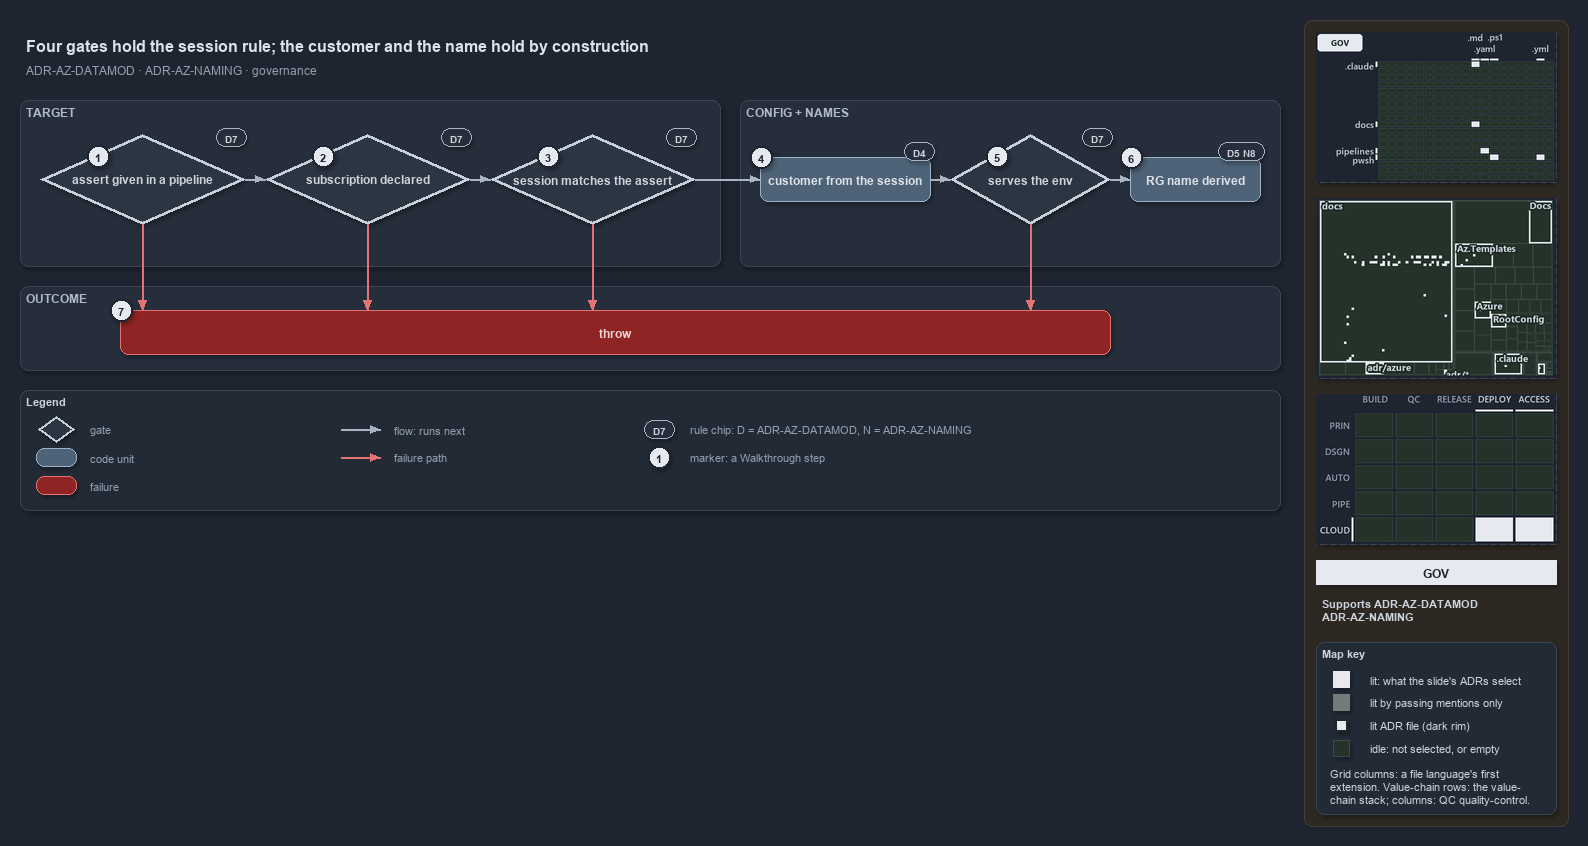

The diagram above was exported from draw.io. Its source (the exported page's mxGraphModel, read from the mxfile embedded in the PNG):
<mxGraphModel dx="1024" dy="768" grid="0" gridSize="10" guides="1" tooltips="1" connect="1" arrows="1" fold="1" page="1" pageScale="1" pageWidth="1572" pageHeight="640" background="#1E2430" math="0" shadow="1">
  <root>
    <mxCell id="0" />
    <mxCell id="1" parent="0" />
    <mxCell id="sidebar-bg" value="" style="rounded=1;arcSize=2;html=1;fillColor=#2E2823;strokeColor=#453C33;shadow=0;" vertex="1" parent="1">
      <mxGeometry x="1304" y="4" width="264" height="806" as="geometry" />
    </mxCell>
    <mxCell id="title" value="Four gates hold the session rule; the customer and the name hold by construction" style="text;html=1;align=left;verticalAlign=middle;fontSize=16;fontStyle=1;fontColor=#DDE2E9;" vertex="1" parent="1">
      <mxGeometry x="20" y="14" width="1260" height="30" as="geometry" />
    </mxCell>
    <mxCell id="subtitle" value="ADR-AZ-DATAMOD &amp;#183; ADR-AZ-NAMING &amp;#183; governance" style="text;html=1;align=left;verticalAlign=middle;fontSize=12;fontColor=#949FAE;" vertex="1" parent="1">
      <mxGeometry x="20" y="44" width="1240" height="20" as="geometry" />
    </mxCell>
    <mxCell id="band-target" value="TARGET" style="rounded=1;html=1;arcSize=3;fillColor=#262E3B;strokeColor=#3A4555;verticalAlign=top;align=left;spacingLeft=8;fontStyle=1;fontSize=12;fontColor=#B0BAC7;" vertex="1" parent="1">
      <mxGeometry x="20" y="84" width="700" height="166" as="geometry" />
    </mxCell>
    <mxCell id="band-config" value="CONFIG + NAMES" style="rounded=1;html=1;arcSize=3;fillColor=#262E3B;strokeColor=#3A4555;verticalAlign=top;align=left;spacingLeft=8;fontStyle=1;fontSize=12;fontColor=#B0BAC7;" vertex="1" parent="1">
      <mxGeometry x="740" y="84" width="540" height="166" as="geometry" />
    </mxCell>
    <mxCell id="band-outcome" value="OUTCOME" style="rounded=1;html=1;arcSize=3;fillColor=#262E3B;strokeColor=#3A4555;verticalAlign=top;align=left;spacingLeft=8;fontStyle=1;fontSize=12;fontColor=#B0BAC7;" vertex="1" parent="1">
      <mxGeometry x="20" y="270" width="1260" height="84" as="geometry" />
    </mxCell>
    <mxCell id="g-assert-given" value="&lt;b&gt;assert given in a pipeline&lt;/b&gt;" style="rhombus;whiteSpace=wrap;html=1;fillColor=#2C3542;strokeColor=#C7D0DB;strokeWidth=3;fontColor=#CDD3DC;fontSize=12;" vertex="1" parent="1">
      <mxGeometry x="40" y="118" width="205" height="90" as="geometry" />
    </mxCell>
    <mxCell id="g-declared" value="&lt;b&gt;subscription declared&lt;/b&gt;" style="rhombus;whiteSpace=wrap;html=1;fillColor=#2C3542;strokeColor=#C7D0DB;strokeWidth=3;fontColor=#CDD3DC;fontSize=12;" vertex="1" parent="1">
      <mxGeometry x="265" y="118" width="205" height="90" as="geometry" />
    </mxCell>
    <mxCell id="g-matches" value="&lt;b&gt;session matches the assert&lt;/b&gt;" style="rhombus;whiteSpace=wrap;html=1;fillColor=#2C3542;strokeColor=#C7D0DB;strokeWidth=3;fontColor=#CDD3DC;fontSize=12;" vertex="1" parent="1">
      <mxGeometry x="490" y="118" width="205" height="90" as="geometry" />
    </mxCell>
    <mxCell id="g-customer" value="&lt;b&gt;customer from the session&lt;/b&gt;" style="rounded=1;whiteSpace=wrap;html=1;arcSize=20;fillColor=#4E6378;strokeColor=#9FB3C8;fontColor=#DDE2E9;fontSize=12;" vertex="1" parent="1">
      <mxGeometry x="760" y="141" width="170" height="44" as="geometry" />
    </mxCell>
    <mxCell id="g-serves" value="&lt;b&gt;serves the env&lt;/b&gt;" style="rhombus;whiteSpace=wrap;html=1;fillColor=#2C3542;strokeColor=#C7D0DB;strokeWidth=3;fontColor=#CDD3DC;fontSize=12;" vertex="1" parent="1">
      <mxGeometry x="950" y="118" width="160" height="90" as="geometry" />
    </mxCell>
    <mxCell id="g-rg" value="&lt;b&gt;RG name derived&lt;/b&gt;" style="rounded=1;whiteSpace=wrap;html=1;arcSize=20;fillColor=#4E6378;strokeColor=#9FB3C8;fontColor=#DDE2E9;fontSize=12;" vertex="1" parent="1">
      <mxGeometry x="1130" y="141" width="130" height="44" as="geometry" />
    </mxCell>
    <mxCell id="g-throw" value="&lt;b&gt;throw&lt;/b&gt;" style="rounded=1;whiteSpace=wrap;html=1;arcSize=20;fillColor=#8E2424;strokeColor=#E57373;fontColor=#EFD4D4;fontSize=12;" vertex="1" parent="1">
      <mxGeometry x="120" y="294" width="990" height="44" as="geometry" />
    </mxCell>
    <mxCell id="port-throw-1" value="" style="text;html=1;strokeColor=none;fillColor=none;" vertex="1" parent="1">
      <mxGeometry x="142" y="294" width="1" height="1" as="geometry" />
    </mxCell>
    <mxCell id="port-throw-2" value="" style="text;html=1;strokeColor=none;fillColor=none;" vertex="1" parent="1">
      <mxGeometry x="367" y="294" width="1" height="1" as="geometry" />
    </mxCell>
    <mxCell id="port-throw-3" value="" style="text;html=1;strokeColor=none;fillColor=none;" vertex="1" parent="1">
      <mxGeometry x="592" y="294" width="1" height="1" as="geometry" />
    </mxCell>
    <mxCell id="port-throw-4" value="" style="text;html=1;strokeColor=none;fillColor=none;" vertex="1" parent="1">
      <mxGeometry x="1030" y="294" width="1" height="1" as="geometry" />
    </mxCell>
    <mxCell id="e-given-declared" value="" style="edgeStyle=orthogonalEdgeStyle;rounded=1;html=1;fontSize=10;fontColor=#CDD3DC;endArrow=block;strokeColor=#AAB4C3;shadow=0;" edge="1" parent="1" source="g-assert-given" target="g-declared">
      <mxGeometry relative="1" as="geometry" />
    </mxCell>
    <mxCell id="e-declared-matches" value="" style="edgeStyle=orthogonalEdgeStyle;rounded=1;html=1;fontSize=10;fontColor=#CDD3DC;endArrow=block;strokeColor=#AAB4C3;shadow=0;" edge="1" parent="1" source="g-declared" target="g-matches">
      <mxGeometry relative="1" as="geometry" />
    </mxCell>
    <mxCell id="e-matches-customer" value="" style="edgeStyle=orthogonalEdgeStyle;rounded=1;html=1;fontSize=10;fontColor=#CDD3DC;endArrow=block;strokeColor=#AAB4C3;shadow=0;" edge="1" parent="1" source="g-matches" target="g-customer">
      <mxGeometry relative="1" as="geometry" />
    </mxCell>
    <mxCell id="e-customer-serves" value="" style="edgeStyle=orthogonalEdgeStyle;rounded=1;html=1;fontSize=10;fontColor=#CDD3DC;endArrow=block;strokeColor=#AAB4C3;shadow=0;" edge="1" parent="1" source="g-customer" target="g-serves">
      <mxGeometry relative="1" as="geometry" />
    </mxCell>
    <mxCell id="e-serves-rg" value="" style="edgeStyle=orthogonalEdgeStyle;rounded=1;html=1;fontSize=10;fontColor=#CDD3DC;endArrow=block;strokeColor=#AAB4C3;shadow=0;" edge="1" parent="1" source="g-serves" target="g-rg">
      <mxGeometry relative="1" as="geometry" />
    </mxCell>
    <mxCell id="e-given-throw" value="" style="edgeStyle=orthogonalEdgeStyle;rounded=1;html=1;fontSize=10;endArrow=block;strokeColor=#E57373;shadow=0;fontColor=#CDD3DC;" edge="1" parent="1" source="g-assert-given" target="port-throw-1">
      <mxGeometry relative="1" as="geometry" />
    </mxCell>
    <mxCell id="e-declared-throw" value="" style="edgeStyle=orthogonalEdgeStyle;rounded=1;html=1;fontSize=10;endArrow=block;strokeColor=#E57373;shadow=0;fontColor=#CDD3DC;" edge="1" parent="1" source="g-declared" target="port-throw-2">
      <mxGeometry relative="1" as="geometry" />
    </mxCell>
    <mxCell id="e-matches-throw" value="" style="edgeStyle=orthogonalEdgeStyle;rounded=1;html=1;fontSize=10;endArrow=block;strokeColor=#E57373;shadow=0;fontColor=#CDD3DC;" edge="1" parent="1" source="g-matches" target="port-throw-3">
      <mxGeometry relative="1" as="geometry" />
    </mxCell>
    <mxCell id="e-serves-throw" value="" style="edgeStyle=orthogonalEdgeStyle;rounded=1;html=1;fontSize=10;endArrow=block;strokeColor=#E57373;shadow=0;fontColor=#CDD3DC;" edge="1" parent="1" source="g-serves" target="port-throw-4">
      <mxGeometry relative="1" as="geometry" />
    </mxCell>
    <mxCell id="chip-given" value="D7" style="rounded=1;arcSize=50;whiteSpace=wrap;html=1;fillColor=#262E3B;strokeColor=#AAB4C3;fontColor=#CDD3DC;fontStyle=1;fontSize=10.5;" vertex="1" parent="1">
      <mxGeometry x="216" y="112" width="30" height="18" as="geometry" />
    </mxCell>
    <mxCell id="chip-declared" value="D7" style="rounded=1;arcSize=50;whiteSpace=wrap;html=1;fillColor=#262E3B;strokeColor=#AAB4C3;fontColor=#CDD3DC;fontStyle=1;fontSize=10.5;" vertex="1" parent="1">
      <mxGeometry x="441" y="112" width="30" height="18" as="geometry" />
    </mxCell>
    <mxCell id="chip-matches" value="D7" style="rounded=1;arcSize=50;whiteSpace=wrap;html=1;fillColor=#262E3B;strokeColor=#AAB4C3;fontColor=#CDD3DC;fontStyle=1;fontSize=10.5;" vertex="1" parent="1">
      <mxGeometry x="666" y="112" width="30" height="18" as="geometry" />
    </mxCell>
    <mxCell id="chip-customer" value="D4" style="rounded=1;arcSize=50;whiteSpace=wrap;html=1;fillColor=#262E3B;strokeColor=#AAB4C3;fontColor=#CDD3DC;fontStyle=1;fontSize=10.5;" vertex="1" parent="1">
      <mxGeometry x="904" y="126" width="30" height="18" as="geometry" />
    </mxCell>
    <mxCell id="chip-serves" value="D7" style="rounded=1;arcSize=50;whiteSpace=wrap;html=1;fillColor=#262E3B;strokeColor=#AAB4C3;fontColor=#CDD3DC;fontStyle=1;fontSize=10.5;" vertex="1" parent="1">
      <mxGeometry x="1082" y="112" width="30" height="18" as="geometry" />
    </mxCell>
    <mxCell id="chip-rg" value="D5 N8" style="rounded=1;arcSize=50;whiteSpace=wrap;html=1;fillColor=#262E3B;strokeColor=#AAB4C3;fontColor=#CDD3DC;fontStyle=1;fontSize=10.5;" vertex="1" parent="1">
      <mxGeometry x="1218" y="126" width="46" height="18" as="geometry" />
    </mxCell>
    <mxCell id="mark-1" value="1" style="ellipse;html=1;fillColor=#E6EAF0;strokeColor=#1E2430;strokeWidth=2;fontColor=#1E2430;fontStyle=1;fontSize=11;" vertex="1" parent="1">
      <mxGeometry x="87" y="129" width="22" height="22" as="geometry" />
    </mxCell>
    <mxCell id="mark-2" value="2" style="ellipse;html=1;fillColor=#E6EAF0;strokeColor=#1E2430;strokeWidth=2;fontColor=#1E2430;fontStyle=1;fontSize=11;" vertex="1" parent="1">
      <mxGeometry x="312" y="129" width="22" height="22" as="geometry" />
    </mxCell>
    <mxCell id="mark-3" value="3" style="ellipse;html=1;fillColor=#E6EAF0;strokeColor=#1E2430;strokeWidth=2;fontColor=#1E2430;fontStyle=1;fontSize=11;" vertex="1" parent="1">
      <mxGeometry x="537" y="129" width="22" height="22" as="geometry" />
    </mxCell>
    <mxCell id="mark-4" value="4" style="ellipse;html=1;fillColor=#E6EAF0;strokeColor=#1E2430;strokeWidth=2;fontColor=#1E2430;fontStyle=1;fontSize=11;" vertex="1" parent="1">
      <mxGeometry x="750" y="130" width="22" height="22" as="geometry" />
    </mxCell>
    <mxCell id="mark-5" value="5" style="ellipse;html=1;fillColor=#E6EAF0;strokeColor=#1E2430;strokeWidth=2;fontColor=#1E2430;fontStyle=1;fontSize=11;" vertex="1" parent="1">
      <mxGeometry x="986" y="129" width="22" height="22" as="geometry" />
    </mxCell>
    <mxCell id="mark-6" value="6" style="ellipse;html=1;fillColor=#E6EAF0;strokeColor=#1E2430;strokeWidth=2;fontColor=#1E2430;fontStyle=1;fontSize=11;" vertex="1" parent="1">
      <mxGeometry x="1120" y="130" width="22" height="22" as="geometry" />
    </mxCell>
    <mxCell id="mark-7" value="7" style="ellipse;html=1;fillColor=#E6EAF0;strokeColor=#1E2430;strokeWidth=2;fontColor=#1E2430;fontStyle=1;fontSize=11;" vertex="1" parent="1">
      <mxGeometry x="110" y="283" width="22" height="22" as="geometry" />
    </mxCell>
    <mxCell id="legend" value="&lt;b&gt;Legend&lt;/b&gt;" style="rounded=1;whiteSpace=wrap;html=1;arcSize=6;fillColor=#222A36;strokeColor=#3A4555;align=left;verticalAlign=top;spacing=8;fontSize=11;fontColor=#CDD3DC;" vertex="1" parent="1">
      <mxGeometry x="20" y="374" width="1260" height="120" as="geometry" />
    </mxCell>
    <mxCell id="lg-gate" value="" style="rhombus;html=1;fillColor=#2C3542;strokeColor=#C7D0DB;strokeWidth=2;fontColor=#CDD3DC;" vertex="1" parent="1">
      <mxGeometry x="38" y="400" width="36" height="26" as="geometry" />
    </mxCell>
    <mxCell id="lg-gate-t" value="gate" style="text;html=1;align=left;verticalAlign=middle;fontSize=11;fontColor=#949FAE;" vertex="1" parent="1">
      <mxGeometry x="84" y="403" width="200" height="20" as="geometry" />
    </mxCell>
    <mxCell id="lg-code" value="" style="rounded=1;html=1;arcSize=20;fillColor=#4E6378;strokeColor=#9FB3C8;" vertex="1" parent="1">
      <mxGeometry x="36" y="432" width="40" height="18" as="geometry" />
    </mxCell>
    <mxCell id="lg-code-t" value="code unit" style="text;html=1;align=left;verticalAlign=middle;fontSize=11;fontColor=#949FAE;" vertex="1" parent="1">
      <mxGeometry x="84" y="431" width="200" height="20" as="geometry" />
    </mxCell>
    <mxCell id="lg-failure" value="" style="rounded=1;html=1;arcSize=20;fillColor=#8E2424;strokeColor=#E57373;" vertex="1" parent="1">
      <mxGeometry x="36" y="460" width="40" height="18" as="geometry" />
    </mxCell>
    <mxCell id="lg-failure-t" value="failure" style="text;html=1;align=left;verticalAlign=middle;fontSize=11;fontColor=#949FAE;" vertex="1" parent="1">
      <mxGeometry x="84" y="459" width="200" height="20" as="geometry" />
    </mxCell>
    <mxCell id="lg-flow-a" value="" style="text;html=1;strokeColor=none;fillColor=none;" vertex="1" parent="1">
      <mxGeometry x="340" y="413" width="1" height="1" as="geometry" />
    </mxCell>
    <mxCell id="lg-flow-b" value="" style="text;html=1;strokeColor=none;fillColor=none;" vertex="1" parent="1">
      <mxGeometry x="380" y="413" width="1" height="1" as="geometry" />
    </mxCell>
    <mxCell id="lg-flow" value="" style="edgeStyle=orthogonalEdgeStyle;rounded=1;html=1;endArrow=block;strokeColor=#AAB4C3;shadow=0;fontColor=#CDD3DC;" edge="1" parent="1" source="lg-flow-a" target="lg-flow-b">
      <mxGeometry relative="1" as="geometry" />
    </mxCell>
    <mxCell id="lg-flow-t" value="flow: runs next" style="text;html=1;align=left;verticalAlign=middle;fontSize=11;fontColor=#949FAE;" vertex="1" parent="1">
      <mxGeometry x="388" y="403" width="220" height="20" as="geometry" />
    </mxCell>
    <mxCell id="lg-fail-a" value="" style="text;html=1;strokeColor=none;fillColor=none;" vertex="1" parent="1">
      <mxGeometry x="340" y="441" width="1" height="1" as="geometry" />
    </mxCell>
    <mxCell id="lg-fail-b" value="" style="text;html=1;strokeColor=none;fillColor=none;" vertex="1" parent="1">
      <mxGeometry x="380" y="441" width="1" height="1" as="geometry" />
    </mxCell>
    <mxCell id="lg-fail" value="" style="edgeStyle=orthogonalEdgeStyle;rounded=1;html=1;endArrow=block;strokeColor=#E57373;shadow=0;fontColor=#CDD3DC;" edge="1" parent="1" source="lg-fail-a" target="lg-fail-b">
      <mxGeometry relative="1" as="geometry" />
    </mxCell>
    <mxCell id="lg-fail-t" value="failure path" style="text;html=1;align=left;verticalAlign=middle;fontSize=11;fontColor=#949FAE;" vertex="1" parent="1">
      <mxGeometry x="388" y="431" width="200" height="20" as="geometry" />
    </mxCell>
    <mxCell id="lg-rule" value="D7" style="rounded=1;arcSize=50;whiteSpace=wrap;html=1;fillColor=#262E3B;strokeColor=#AAB4C3;fontColor=#CDD3DC;fontStyle=1;fontSize=10.5;" vertex="1" parent="1">
      <mxGeometry x="644" y="404" width="30" height="18" as="geometry" />
    </mxCell>
    <mxCell id="lg-rule-t" value="rule chip: D = ADR-AZ-DATAMOD, N = ADR-AZ-NAMING" style="text;html=1;align=left;verticalAlign=middle;fontSize=11;fontColor=#949FAE;" vertex="1" parent="1">
      <mxGeometry x="684" y="403" width="340" height="20" as="geometry" />
    </mxCell>
    <mxCell id="lg-mark" value="1" style="ellipse;html=1;fillColor=#E6EAF0;strokeColor=#1E2430;strokeWidth=2;fontColor=#1E2430;fontStyle=1;fontSize=11;" vertex="1" parent="1">
      <mxGeometry x="648" y="430" width="22" height="22" as="geometry" />
    </mxCell>
    <mxCell id="lg-mark-t" value="marker: a Walkthrough step" style="text;html=1;align=left;verticalAlign=middle;fontSize=11;fontColor=#949FAE;" vertex="1" parent="1">
      <mxGeometry x="684" y="431" width="220" height="20" as="geometry" />
    </mxCell>
    <mxCell id="minimap-grid" value="" style="shape=image;imageAspect=0;rounded=1;arcSize=4;whiteSpace=wrap;html=1;fillColor=#262E3B;strokeColor=#3A4555;dashed=1;fontColor=#949FAE;fontSize=11;image=data:image/png,(base64 omitted: 10912 chars);" vertex="1" parent="1">
      <mxGeometry x="1316" y="16" width="240" height="150" as="geometry" />
    </mxCell>
    <mxCell id="minimap-tree" value="" style="shape=image;imageAspect=0;rounded=1;arcSize=4;whiteSpace=wrap;html=1;fillColor=#262E3B;strokeColor=#3A4555;dashed=1;fontColor=#949FAE;fontSize=11;image=data:image/png,(base64 omitted: 19840 chars);" vertex="1" parent="1">
      <mxGeometry x="1316" y="182" width="240" height="180" as="geometry" />
    </mxCell>
    <mxCell id="minimap-chain" value="" style="shape=image;imageAspect=0;rounded=1;arcSize=4;whiteSpace=wrap;html=1;fillColor=#262E3B;strokeColor=#3A4555;dashed=1;fontColor=#949FAE;fontSize=11;image=data:image/png,(base64 omitted: 13548 chars);" vertex="1" parent="1">
      <mxGeometry x="1316" y="378" width="240" height="150" as="geometry" />
    </mxCell>
    <mxCell id="lens-badge" value="GOV" style="rounded=0;whiteSpace=wrap;html=1;align=center;verticalAlign=middle;fontSize=12;fontStyle=1;fontColor=#1E2430;fillColor=#E6EAF0;strokeColor=none;" vertex="1" parent="1">
      <mxGeometry x="1316" y="544" width="240" height="24" as="geometry" />
    </mxCell>
    <mxCell id="supports" value="&lt;b&gt;Supports&lt;/b&gt; ADR-AZ-DATAMOD&lt;br&gt;ADR-AZ-NAMING" style="text;html=1;whiteSpace=wrap;align=left;verticalAlign=top;fontSize=11;fontColor=#CDD3DC;" vertex="1" parent="1">
      <mxGeometry x="1316" y="576" width="240" height="38" as="geometry" />
    </mxCell>
    <mxCell id="mapkey" value="&lt;b&gt;Map key&lt;/b&gt;" style="rounded=1;arcSize=6;whiteSpace=wrap;html=1;align=left;verticalAlign=top;fontSize=11;fontColor=#CDD3DC;fillColor=#222A36;strokeColor=#3A4555;spacingLeft=8;spacingTop=2;" vertex="1" parent="1">
      <mxGeometry x="1316" y="626" width="240" height="172" as="geometry" />
    </mxCell>
    <mxCell id="mapkey-lit" value="" style="rounded=0;html=1;fillColor=#E6EAF0;strokeColor=#E6EAF0;" vertex="1" parent="1">
      <mxGeometry x="1333.0" y="655.0" width="16" height="16" as="geometry" />
    </mxCell>
    <mxCell id="mapkey-lit-text" value="lit: what the slide's ADRs select" style="text;html=1;align=left;verticalAlign=middle;fontSize=11;fontColor=#CDD3DC;" vertex="1" parent="1">
      <mxGeometry x="1364" y="653" width="184" height="20" as="geometry" />
    </mxCell>
    <mxCell id="mapkey-touched" value="" style="rounded=0;html=1;fillColor=#727C79;strokeColor=#727C79;" vertex="1" parent="1">
      <mxGeometry x="1333.0" y="678.0" width="16" height="16" as="geometry" />
    </mxCell>
    <mxCell id="mapkey-touched-text" value="lit by passing mentions only" style="text;html=1;align=left;verticalAlign=middle;fontSize=11;fontColor=#CDD3DC;" vertex="1" parent="1">
      <mxGeometry x="1364" y="676" width="184" height="20" as="geometry" />
    </mxCell>
    <mxCell id="mapkey-adr" value="" style="rounded=0;html=1;fillColor=#E6EAF0;strokeColor=#1C2A24;strokeWidth=2;" vertex="1" parent="1">
      <mxGeometry x="1335.0" y="703.0" width="12" height="12" as="geometry" />
    </mxCell>
    <mxCell id="mapkey-adr-text" value="lit ADR file (dark rim)" style="text;html=1;align=left;verticalAlign=middle;fontSize=11;fontColor=#CDD3DC;" vertex="1" parent="1">
      <mxGeometry x="1364" y="699" width="184" height="20" as="geometry" />
    </mxCell>
    <mxCell id="mapkey-idle" value="" style="rounded=0;html=1;fillColor=#243229;strokeColor=#3B4D43;" vertex="1" parent="1">
      <mxGeometry x="1333.0" y="724.0" width="16" height="16" as="geometry" />
    </mxCell>
    <mxCell id="mapkey-idle-text" value="idle: not selected, or empty" style="text;html=1;align=left;verticalAlign=middle;fontSize=11;fontColor=#CDD3DC;" vertex="1" parent="1">
      <mxGeometry x="1364" y="722" width="184" height="20" as="geometry" />
    </mxCell>
    <mxCell id="mapkey-codes" value="Grid columns: a file language's first&lt;br&gt;extension. Value-chain rows: the value-&lt;br&gt;chain stack; columns: QC quality-control." style="text;html=1;align=left;verticalAlign=top;whiteSpace=wrap;fontSize=11;fontColor=#CDD3DC;" vertex="1" parent="1">
      <mxGeometry x="1324" y="746" width="224" height="46" as="geometry" />
    </mxCell>
  </root>
</mxGraphModel>